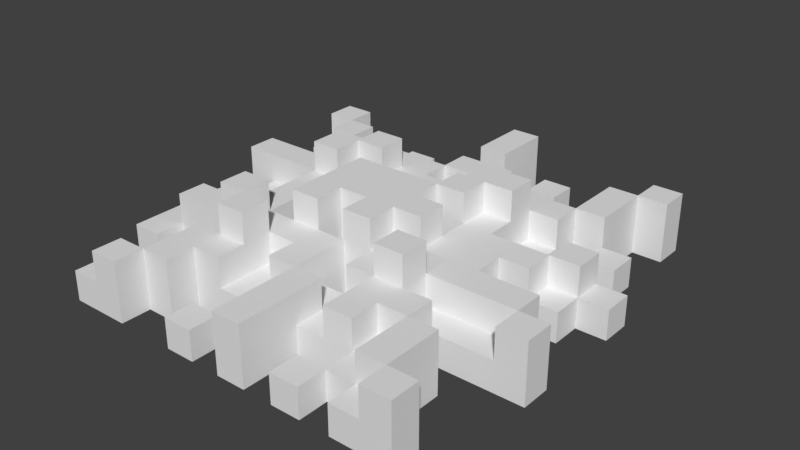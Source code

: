 # Source: SM_Explosion1.blend  (saved by Blender 2.77.0; exported with 4.5.12 LTS)
import bpy
from mathutils import Matrix  # noqa: F401  (used for matrix-valued properties, if any)

bpy.ops.wm.read_factory_settings(use_empty=True)
scene = bpy.context.scene
scene.name = 'Scene'

# ---- collections
col_collection_1 = bpy.data.collections.new('Collection 1'); scene.collection.children.link(col_collection_1)

# ---- images (referenced by path relative to the original .blend; pixels are not part of the script)
import os
ASSET_DIR = os.environ.get("B2B_ASSET_DIR", "")  # directory of the original .blend (textures are referenced by path, not embedded)
HERE = os.path.dirname(os.path.abspath(__file__))  # packed textures are extracted next to this script under _unpacked/

def load_image(name, relpath, width, height, colorspace="sRGB"):
    """Load a texture the original file referenced (path relative to the .blend, or extracted next to this script)."""
    p = next((c for c in (os.path.join(HERE, relpath), os.path.join(ASSET_DIR, relpath)) if relpath and os.path.exists(c)), "")
    if p:
        img = bpy.data.images.load(p, check_existing=True)
        img.name = name
    else:  # same state as the original file: an image datablock whose file is absent (Cycles renders it pink)
        img = bpy.data.images.new(name, width, height)
        img.source = "FILE"
        img.filepath = "//" + (relpath or name)
    img.colorspace_settings.name = colorspace
    return img
img_t_explosion_png = load_image('T_Explosion.png', 'Textures/T_Explosion.png', 1024, 1024, 'sRGB')

# ---- materials (node trees are filled in below, after node groups)
mat_material = bpy.data.materials.new('Material')
mat_material.alpha_threshold = 0.0
mat_material.roughness = 0.5
mat_material.line_color = (0.0, 0.0, 0.0, 1.0)

# ---- material node trees
mat_material.use_nodes = True; mat_material.node_tree.nodes.clear()
_N = mat_material.node_tree.nodes; _L = mat_material.node_tree.links
n0 = _N.new('ShaderNodeOutputMaterial'); n0.name = 'Material Output'; n0.location = (300, 300)
n1 = _N.new('ShaderNodeBsdfDiffuse'); n1.name = 'Diffuse BSDF'; n1.location = (127, 313)
n2 = _N.new('ShaderNodeTexImage'); n2.name = 'Image Texture'; n2.location = (-33, 338)
n2.width = 140
n2.image = img_t_explosion_png
_L.new(n1.outputs[0], n0.inputs[0])
n0.is_active_output = True

# ---- world
world_world = bpy.data.worlds.new('World'); scene.world = world_world
world_world.color = (0.05088, 0.05088, 0.05088)
world_world.use_sun_shadow = False
world_world.sun_shadow_jitter_overblur = 0.0
world_world.cycles.sampling_method = 'MANUAL'

# ---- meshes
me_cube = bpy.data.meshes.new('Cube')
me_cube.from_pydata([(-0.8486, 0.1349, 6.6), (0.1514, -0.8651, 6.6), (0.6514, -0.7401, 8.6), (-0.3486, -0.1151, 8.6), (-0.3486, 0.00986, 8.6), (-0.2236, -0.1151, 8.6), (0.1514, 0.1349, 6.6), (-0.5986, 0.6349, 10.6), (0.1514, 0.6349, 6.6), (0.1514, -0.3651, 6.6), (0.7764, 0.1349, 8.6), (-0.3486, -0.4901, 8.6), (-0.8486, 0.6349, 8.6), (-0.0986, -0.7401, 8.6), (-0.3486, 0.6349, 6.6), (-0.0986, 0.1349, 6.6), (0.9014, 0.1349, 6.6), (0.6514, -0.4901, 10.6), (0.1514, -0.6151, 6.6), (-0.8486, -0.1151, 6.6), (0.4014, -0.8651, 6.6), (0.4014, 0.6349, 8.6), (-0.4736, -0.1151, 8.6), (-0.8486, -0.4901, 8.6), (0.1514, -0.1151, 10.6), (0.1514, 0.8849, 6.6), (0.5264, -0.3651, 10.6), (-0.0986, -0.6151, 8.6), (-0.0986, 0.1349, 8.6), (0.2764, 0.6349, 8.6), (0.6514, 0.3849, 8.6), (-0.0986, -0.8651, 6.6), (-0.8486, 0.5099, 8.6), (-0.0986, 0.6349, 6.6), (0.9014, -0.3651, 6.6), (0.6514, 0.7599, 10.6), (0.6514, 0.3849, 6.6), (0.1514, -0.6151, 8.6), (0.4014, 0.6349, 6.6), (-0.3486, -0.6151, 6.6), (-0.3486, -0.1151, 6.6), (0.6514, 0.8849, 10.6), (-0.5986, -0.1151, 6.6), (-0.0986, -0.1151, 6.6), (-0.0986, -0.6151, 6.6), (-0.2236, 0.1349, 8.6), (0.1514, -0.4901, 8.6), (0.2764, -0.3651, 10.6), (-0.5986, -0.8651, 8.6), (-0.5986, -0.1151, 8.6), (0.1514, -0.3651, 8.6), (0.4014, -0.6151, 6.6), (0.1514, -0.8651, 10.6), (-0.0986, -0.3651, 10.6), (0.0264, 0.1349, 6.6), (0.6514, 0.5099, 8.6), (-0.8486, 0.00986, 6.6), (0.2764, -0.8651, 6.6), (0.6514, 0.7599, 8.6), (0.4014, -0.3651, 8.6), (-0.7236, -0.8651, 6.6), (0.6514, 0.1349, 8.6), (-0.2236, 0.1349, 10.6), (0.1514, 0.7599, 6.6), (0.1514, -0.2401, 6.6), (-0.8486, -0.4901, 6.6), (0.7764, -0.8651, 6.6), (-0.4736, -0.3651, 8.6), (0.2764, -0.3651, 8.6), (-0.3486, 0.6349, 8.6), (-0.2236, -0.8651, 6.6), (-0.8486, 0.5099, 6.6), (0.9014, -0.3651, 10.6), (-0.3486, 0.7599, 6.6), (-0.4736, 0.6349, 6.6), (0.6514, -0.7401, 6.6), (0.5264, 0.5099, 10.6), (0.7764, -0.3651, 8.6), (0.5264, -0.3651, 6.6), (0.6514, 0.7599, 6.6), (-0.3486, -0.7401, 6.6), (0.0264, -0.3651, 6.6), (-0.4736, -0.3651, 6.6), (0.7764, -0.3651, 10.6), (0.7764, 0.1349, 6.6), (0.1514, 0.5099, 6.6), (0.4014, 0.2599, 10.6), (-0.8486, -0.2401, 6.6), (0.5264, -0.8651, 6.6), (0.6514, 0.2599, 8.6), (-0.5986, 0.00986, 8.6), (-0.4736, -0.8651, 6.6), (-0.8486, 0.7599, 6.6), (-0.7236, 0.1349, 6.6), (0.2764, 0.1349, 6.6), (-0.4736, 0.6349, 8.6), (0.1514, 0.00986, 6.6), (-0.0986, -0.4901, 8.6), (-0.0986, -0.1151, 12.6), (-0.5986, 0.6349, 8.6), (-0.7236, 0.6349, 8.6), (-0.0986, 0.6349, 8.6), (0.0264, -0.8651, 6.6), (-0.8486, 0.2599, 6.6), (0.6514, -0.8651, 8.6), (-0.7236, 0.6349, 6.6), (0.6514, -0.4901, 6.6), (0.5264, -0.4901, 10.6), (0.6514, 0.5099, 6.6), (0.0264, -0.3651, 8.6), (0.1514, 0.3849, 8.6), (0.2764, 0.6349, 6.6), (0.4014, -0.4901, 10.6), (-0.3486, 0.00986, 6.6), (-0.7236, -0.3651, 6.6), (0.1514, -0.4901, 10.6), (-0.5986, 0.00986, 6.6), (-0.4736, -0.8651, 10.6), (-0.7236, -0.1151, 6.6), (-0.0986, -0.2401, 6.6), (-0.0986, 1.01, 10.6), (0.0264, -0.1151, 6.6), (-0.2236, -0.1151, 6.6), (-0.0986, -0.7401, 6.6), (0.2764, 0.5099, 10.6), (-0.3486, 0.1349, 10.6), (0.4014, 0.7599, 6.6), (0.5264, -0.3651, 8.6), (0.5264, 0.8849, 6.6), (0.2764, 0.8849, 6.6), (0.1514, 0.5099, 8.6), (-0.3486, -0.3651, 8.6), (0.7764, 0.8849, 6.6), (0.9014, 0.2599, 6.6), (0.9014, 0.1349, 8.6), (-0.3486, 0.3849, 8.6), (0.7764, 0.3849, 6.6), (0.5264, 0.3849, 10.6), (0.4014, 0.3849, 10.6), (0.5264, -0.1151, 6.6), (0.2764, 0.3849, 10.6), (0.9014, -0.2401, 6.6), (-0.3486, 0.5099, 8.6), (0.7764, -0.1151, 6.6), (-0.5986, -0.2401, 8.6), (-0.7236, -0.3651, 8.6), (-0.3486, 0.1349, 8.6), (-0.4736, 0.1349, 8.6), (0.0264, 0.3849, 10.6), (0.1514, 0.2599, 10.6), (0.4014, -0.7401, 6.6), (0.1514, 0.3849, 10.6), (-0.4736, 0.1349, 10.6), (0.4014, -0.3651, 10.6), (-0.0986, 0.7599, 6.6), (-0.0986, 1.01, 6.6), (-0.3486, 0.7599, 8.6), (-0.5986, -0.7401, 6.6), (-0.5986, -0.4901, 6.6), (0.4014, -0.2401, 10.6), (-0.0986, -0.8651, 8.6), (-0.0986, 0.2599, 6.6), (0.0264, 0.2599, 10.6), (-0.0986, 0.2599, 10.6), (0.0264, 1.01, 10.6), (-0.2236, 0.5099, 6.6), (-0.4736, 0.3849, 10.6), (0.0264, 0.2599, 6.6), (-0.7236, -0.4901, 6.6), (-0.4736, -0.4901, 6.6), (-0.4736, -0.7401, 6.6), (0.1514, -0.2401, 12.6), (0.0264, 1.01, 6.6), (0.0264, 0.7599, 6.6), (0.2764, 0.5099, 6.6), (0.5264, 0.5099, 6.6), (0.5264, 0.2599, 6.6), (0.5264, -0.4901, 6.6), (0.5264, -0.7401, 6.6), (-0.7236, 0.5099, 6.6), (-0.4736, 0.5099, 6.6), (-0.5986, 0.3849, 10.6), (0.1514, -0.1151, 12.6), (-0.4736, 0.7599, 6.6), (-0.0986, -0.3651, 8.6), (-0.2236, -0.3651, 8.6), (-0.7236, -0.1151, 8.6), (0.7764, 0.00986, 6.6), (-0.2236, -0.3651, 12.6), (0.2764, 0.00986, 6.6), (0.5264, 0.00986, 6.6), (0.7764, 0.5099, 6.6), (0.4014, 0.1349, 8.6), (-0.3486, -0.2401, 8.6), (-0.7236, 0.1349, 8.6), (0.5264, 0.7599, 6.6), (0.4014, 0.1349, 10.6), (0.2764, 0.1349, 10.6), (0.0264, -0.7401, 6.6), (-0.2236, 0.00986, 6.6), (0.0264, 0.7599, 10.6), (0.0264, -0.2401, 6.6), (-0.7236, 0.00986, 6.6), (-0.0986, 0.7599, 10.6), (-0.5986, -0.8651, 10.6), (-0.7236, -0.2401, 6.6), (-0.5986, -0.7401, 10.6), (-0.2236, -0.7401, 6.6), (0.2764, 0.7599, 6.6), (0.7764, 0.7599, 6.6), (0.6514, 0.1349, 10.6), (0.7764, -0.2401, 6.6), (0.7764, -0.7401, 6.6), (-0.7236, 0.7599, 6.6), (-0.7236, 0.2599, 6.6), (0.2764, -0.7401, 6.6), (-0.2236, 0.7599, 6.6), (-0.7236, -0.7401, 6.6), (0.6514, -0.7401, 10.6), (-0.2236, -0.6151, 8.6), (0.4014, 0.7599, 8.6), (0.5264, 0.8849, 8.6), (0.6514, 0.8849, 8.6), (0.9014, 0.2599, 8.6), (0.4014, -0.2401, 8.6), (-0.3486, -0.4901, 12.6), (0.4014, -0.1151, 8.6), (0.2764, -0.1151, 8.6), (-0.5986, 0.5099, 8.6), (-0.5986, 0.3849, 8.6), (-0.4736, 0.3849, 8.6), (0.4014, -0.7401, 8.6), (0.4014, -0.8651, 8.6), (0.4014, -0.4901, 8.6), (0.4014, -0.6151, 8.6), (0.2764, -0.6151, 8.6), (0.4014, 0.3849, 8.6), (0.2764, 0.3849, 8.6), (-0.0986, 0.7599, 8.6), (-0.5986, -0.7401, 8.6), (-0.5986, -0.4901, 8.6), (-0.0986, 0.2599, 8.6), (-0.0986, 0.5099, 8.6), (-0.0986, 0.3849, 8.6), (0.0264, 0.3849, 8.6), (-0.3486, -0.3651, 12.6), (-0.8486, -0.1151, 8.6), (-0.8486, 0.00986, 8.6), (0.2764, -0.8651, 8.6), (-0.7236, -0.8651, 8.6), (0.1514, 0.8849, 8.6), (0.1514, 0.7599, 8.6), (-0.2236, -0.8651, 8.6), (-0.8486, -0.2401, 8.6), (0.5264, -0.8651, 8.6), (0.6514, 0.00986, 8.6), (0.2764, 0.8849, 8.6), (0.7764, 0.3849, 8.6), (0.5264, 0.3849, 8.6), (-0.2236, 0.5099, 8.6), (0.0264, 0.5099, 8.6), (-0.7236, -0.4901, 8.6), (-0.4736, -0.4901, 8.6), (-0.4736, -0.7401, 8.6), (0.2764, 0.5099, 8.6), (0.5264, 0.5099, 8.6), (0.5264, 0.2599, 8.6), (0.5264, -0.4901, 8.6), (0.5264, -0.7401, 8.6), (-0.7236, 0.5099, 8.6), (-0.4736, 0.5099, 8.6), (-0.4736, 0.2599, 8.6), (-0.4736, 0.7599, 8.6), (0.7764, 0.00986, 8.6), (0.7764, 0.5099, 8.6), (0.5264, 0.7599, 8.6), (0.0264, -0.4901, 8.6), (0.0264, -0.7401, 8.6), (-0.2236, 0.00986, 8.6), (-0.7236, 0.00986, 8.6), (-0.7236, -0.2401, 8.6), (-0.2236, -0.2401, 8.6), (-0.2236, -0.7401, 8.6), (0.2764, 0.7599, 8.6), (0.7764, 0.2599, 8.6), (0.2764, -0.2401, 8.6), (0.7764, -0.2401, 8.6), (-0.7236, 0.2599, 8.6), (0.2764, -0.7401, 8.6), (-0.2236, 0.1349, 12.6), (-0.2236, 0.7599, 8.6), (-0.7236, -0.7401, 8.6), (-0.2236, 0.2599, 8.6), (-0.5986, 0.5099, 10.6), (-0.4736, -0.3651, 10.6), (-0.3486, -0.3651, 10.6), (-0.4736, -0.7401, 10.6), (0.7764, -0.1151, 10.6), (0.2764, -0.1151, 10.6), (0.1514, 0.1349, 10.6), (0.4014, -0.1151, 10.6), (0.5264, -0.1151, 10.6), (-0.3486, -0.2401, 10.6), (0.0264, 0.1349, 10.6), (-0.7236, 0.6349, 10.6), (-0.3486, -0.7401, 10.6), (0.7764, 0.8849, 10.6), (-0.3486, 0.5099, 10.6), (-0.3486, 0.3849, 10.6), (-0.5986, -0.2401, 10.6), (-0.0986, 0.5099, 10.6), (0.0264, 0.5099, 10.6), (0.2764, -0.6151, 10.6), (0.4014, -0.6151, 10.6), (-0.0986, 0.6349, 10.6), (-0.2236, 0.3849, 10.6), (-0.0986, 0.3849, 10.6), (-0.3486, -0.6151, 10.6), (-0.2236, -0.6151, 10.6), (-0.3486, 0.2599, 10.6), (0.1514, 0.6349, 10.6), (0.7764, 0.1349, 10.6), (-0.0986, -0.4901, 10.6), (0.6514, 0.2599, 10.6), (-0.0986, -0.2401, 10.6), (-0.7236, -0.3651, 10.6), (-0.2236, -0.3651, 10.6), (-0.3486, -0.4901, 10.6), (-0.4736, -0.1151, 10.6), (0.6514, -0.8651, 10.6), (0.7764, -0.8651, 10.6), (-0.4736, -0.4901, 10.6), (-0.5986, -0.1151, 10.6), (0.1514, -0.2401, 10.6), (0.6514, 0.5099, 10.6), (0.1514, -0.3651, 10.6), (0.6514, 0.00986, 10.6), (-0.8486, 0.6349, 10.6), (-0.8486, 0.1349, 10.6), (-0.8486, 0.2599, 10.6), (0.0264, -0.8651, 10.6), (-0.8486, 0.7599, 10.6), (0.9014, -0.2401, 10.6), (0.5264, -0.7401, 10.6), (-0.7236, 0.5099, 10.6), (-0.4736, 0.5099, 10.6), (-0.4736, 0.2599, 10.6), (0.2764, 0.00986, 10.6), (0.5264, 0.00986, 10.6), (0.5264, 0.7599, 10.6), (-0.2236, -0.4901, 10.6), (0.0264, -0.4901, 10.6), (0.0264, -0.2401, 10.6), (-0.4736, -0.2401, 10.6), (-0.7236, -0.2401, 10.6), (-0.2236, -0.2401, 10.6), (0.7764, 0.7599, 10.6), (0.7764, 0.2599, 10.6), (0.2764, -0.2401, 10.6), (0.7764, -0.2401, 10.6), (0.7764, -0.7401, 10.6), (-0.7236, 0.7599, 10.6), (0.2764, 0.2599, 10.6), (-0.2236, 0.2599, 10.6), (-0.0986, -0.2401, 12.6), (0.0264, -0.1151, 12.6), (-0.3486, 0.3849, 12.6), (-0.2236, 0.3849, 12.6), (-0.3486, 0.2599, 12.6), (-0.3486, 0.1349, 12.6), (0.1514, 0.00986, 12.6), (-0.2236, -0.4901, 12.6), (0.1514, 0.1349, 12.6), (-0.3486, -0.2401, 12.6), (0.2764, 0.00986, 12.6), (0.2764, -0.1151, 12.6), (-0.4736, 0.2599, 12.6), (-0.4736, 0.1349, 12.6), (0.1514, 0.2599, 12.6), (-0.4736, -0.3651, 12.6), (0.2764, 0.3849, 12.6), (0.4014, 0.3849, 12.6), (0.2764, 0.1349, 12.6), (0.2764, -0.3651, 12.6), (0.4014, -0.3651, 12.6), (0.4014, 0.2599, 12.6), (0.4014, -0.2401, 12.6), (0.0264, -0.2401, 12.6), (-0.4736, -0.2401, 12.6), (-0.2236, -0.2401, 12.6), (0.2764, -0.2401, 12.6), (0.2764, 0.2599, 12.6), (-0.2236, 0.2599, 12.6)], [], [(241, 292, 45, 28), (226, 227, 285, 224), (280, 145, 325, 354), (66, 330, 329, 104, 254, 88), (294, 325, 145, 114, 82, 67, 131, 295, 245, 379), (184, 185, 219, 27, 13, 277, 276, 97), (362, 86, 385, 391), (184, 97, 322, 53), (61, 10, 321, 210), (296, 206, 204, 117), (45, 146, 4, 278), (92, 341, 361, 213), (7, 304, 344, 293), (264, 237, 140, 124), (156, 272, 95, 69), (256, 250, 251, 283), (127, 59, 153, 26), (235, 312, 47, 68), (139, 301, 297, 143), (274, 55, 30, 257), (213, 361, 304, 100, 105), (346, 339, 338, 152), (342, 359, 83, 72), (243, 242, 310, 316), (45, 292, 363, 62), (264, 130, 110, 237), (224, 59, 127, 77, 286), (239, 291, 249, 48), (89, 323, 357, 284, 223, 133, 176, 266), (228, 99, 7, 293), (224, 286, 359, 159), (229, 230, 166, 181), (281, 193, 302, 355), (50, 68, 47, 335), (263, 239, 206, 296), (230, 271, 346, 166), (357, 323, 210, 321), (326, 188, 371, 350, 318, 219, 185), (270, 228, 293, 345), (138, 381, 385, 86, 196, 192, 236), (140, 362, 391, 380), (240, 239, 263, 262), (260, 242, 243, 244), (258, 236, 192, 61, 89, 266), (147, 22, 328, 152), (242, 260, 311, 310), (142, 270, 230, 135), (327, 331, 296, 305, 317, 318, 350), (100, 12, 32, 269), (201, 352, 387, 365, 121), (148, 316, 163, 162, 303, 299, 149, 362, 140, 151, 320, 314, 310, 311), (203, 200, 164, 120), (239, 48, 204, 206), (89, 61, 210, 323), (324, 355, 302, 295, 326, 53, 322, 351, 352), (94, 197, 382, 372, 299, 6), (167, 162, 163, 363, 292, 241, 161), (190, 348, 301, 139), (230, 270, 345, 166), (226, 224, 159, 300), (80, 305, 296, 263, 170), (269, 228, 293, 344), (22, 49, 332, 328), (13, 282, 252, 160), (5, 3, 193, 281), (236, 258, 137, 138), (100, 269, 344, 304), (361, 341, 337, 304), (234, 233, 112, 313), (299, 372, 370, 96, 6), (268, 2, 218, 343), (308, 166, 346, 319), (237, 110, 151, 140), (2, 268, 254, 104), (262, 263, 296, 331), (132, 306, 356, 209), (222, 221, 275, 58), (264, 124, 76, 265), (227, 226, 300, 298), (119, 324, 352, 201), (10, 61, 255, 273), (131, 67, 262, 11), (197, 362, 391, 382), (302, 353, 388, 373), (50, 335, 333, 64, 9), (345, 293, 181, 166), (155, 120, 164, 172), (233, 267, 107, 112), (267, 268, 343, 107), (146, 45, 62, 125), (58, 35, 334, 55, 108, 79), (43, 98, 364, 324, 119), (228, 229, 181, 293), (340, 52, 115, 351), (185, 184, 53, 326), (295, 302, 373, 245), (360, 218, 329, 330), (141, 342, 72, 34), (306, 41, 35, 356), (135, 230, 166, 308), (222, 58, 35, 41), (97, 276, 351, 322), (142, 135, 308, 307), (11, 262, 331, 327), (327, 350, 371, 225), (315, 363, 163, 316, 310, 307, 308), (358, 47, 383, 390), (23, 261, 145, 280, 253), (353, 294, 379, 388), (95, 99, 228, 270), (49, 186, 280, 144), (279, 247, 246, 186), (147, 194, 279, 90, 49, 22), (46, 276, 351, 115), (2, 104, 329, 218), (144, 280, 354, 309), (26, 153, 47, 312, 313, 112, 107), (61, 192, 196, 210), (286, 77, 83, 359), (223, 284, 10, 134), (363, 319, 125, 62), (260, 244, 148, 311), (265, 76, 137, 258, 266, 176, 175), (68, 50, 109, 276, 46, 37, 235), (231, 288, 248, 232), (49, 144, 309, 332), (96, 370, 374, 347, 189), (154, 216, 290, 238), (205, 87, 253, 280), (108, 36, 30, 55), (20, 150, 231, 232), (19, 118, 186, 246), (209, 356, 35, 58, 79), (217, 60, 249, 291), (92, 71, 32, 12, 337, 341), (222, 41, 306, 132, 128, 221), (38, 111, 29, 21), (157, 217, 291, 239), (234, 313, 312, 235, 37, 18, 51), (121, 365, 98, 43), (255, 336, 348, 190, 187, 273), (14, 73, 156, 69), (187, 84, 10, 273), (207, 70, 252, 282), (122, 40, 3, 5), (328, 332, 309, 354, 325, 294, 353, 302, 125, 152), (201, 352, 351, 276, 109, 81), (263, 296, 117, 91, 170), (44, 123, 13, 27), (74, 14, 69, 95), (238, 203, 120, 155, 154), (123, 207, 282, 13), (269, 287, 271, 230, 229, 228), (33, 154, 238, 101), (116, 42, 49, 90), (128, 195, 275, 221), (208, 129, 256, 283), (42, 118, 186, 49), (195, 126, 220, 275), (275, 265, 76, 349), (63, 208, 283, 251), (159, 386, 384, 153, 59, 224), (216, 165, 259, 290), (129, 25, 250, 256), (333, 335, 47, 358, 298, 24), (34, 72, 83, 77, 127, 78), (302, 193, 3, 40, 113, 4, 146, 125), (178, 88, 254, 268), (189, 347, 197, 94), (31, 123, 13, 160), (15, 161, 241, 28), (1, 52, 340, 102), (9, 81, 109, 50), (150, 178, 268, 231), (8, 320, 151, 110, 130, 85), (158, 157, 239, 240), (143, 297, 359, 286, 211), (126, 38, 21, 220), (84, 16, 134, 10), (36, 136, 257, 30), (212, 360, 330, 66), (44, 27, 219, 318, 317, 39), (264, 265, 275, 220, 21, 29), (71, 179, 269, 32), (327, 225, 245, 295, 131, 11), (123, 198, 277, 13), (168, 114, 145, 261), (289, 62, 45, 278, 199, 122, 5, 281, 355, 389), (180, 74, 95, 270), (276, 277, 198, 102, 340, 351), (56, 19, 246, 247), (179, 214, 287, 269), (65, 168, 261, 23), (57, 20, 232, 248), (127, 26, 107, 267, 177, 78), (113, 199, 278, 4), (82, 169, 262, 67), (136, 191, 274, 257), (16, 133, 223, 134), (173, 200, 203, 238, 154), (200, 173, 172, 164), (60, 91, 117, 204, 48, 249), (169, 158, 240, 262), (191, 108, 55, 274), (358, 390, 386, 159, 224, 285), (234, 231, 268, 267, 233), (103, 339, 346, 271, 287, 214), (76, 124, 140, 138, 137), (2, 218, 360, 212, 75), (267, 107, 17, 106, 177), (64, 333, 171, 387, 352, 201), (25, 63, 251, 250), (286, 359, 342, 141, 211), (65, 23, 253, 87), (118, 202, 279, 186), (93, 202, 279, 194), (202, 116, 90, 279), (183, 74, 95, 272), (202, 56, 247, 279), (215, 57, 248, 288), (73, 183, 272, 156), (51, 150, 231, 234), (70, 31, 160, 252), (150, 215, 288, 231), (152, 338, 0, 93, 194, 147), (238, 290, 259, 242, 101), (0, 338, 339, 103), (54, 303, 162, 167), (115, 52, 1, 18, 37, 46), (111, 174, 264, 29), (101, 314, 320, 8, 33), (218, 2, 75, 106, 17), (118, 205, 280, 186), (174, 85, 130, 264), (255, 61, 210, 336), (303, 54, 15, 28, 45, 62, 289, 372, 299), (142, 307, 310, 242, 259, 165, 180, 270), (58, 275, 349, 35), (12, 100, 304, 337), (10, 284, 357, 321), (100, 304, 7, 99, 95, 74, 105), (55, 334, 76, 265, 175, 108), (244, 243, 316, 148), (285, 227, 298, 358), (101, 242, 310, 314), (367, 366, 368, 392), (386, 390, 383, 384), (391, 378, 372, 382), (368, 376, 377, 369), (188, 245, 225, 371), (372, 289, 389, 364, 98, 365, 387, 171, 182, 375, 374, 370), (39, 317, 305, 80), (197, 347, 298, 300, 159, 359, 297, 301, 348, 336, 210, 196, 86, 362), (373, 388, 379, 245), (381, 380, 391, 385), (152, 125, 369, 377), (362, 149, 378, 391), (149, 299, 372, 378), (138, 140, 380, 381), (76, 334, 35, 349), (308, 319, 368, 366), (326, 295, 245, 188), (315, 308, 366, 367), (363, 315, 367, 392), (355, 324, 364, 389), (17, 107, 343, 218), (47, 153, 384, 383), (319, 363, 392, 368), (24, 298, 375, 182), (298, 347, 374, 375), (346, 152, 377, 376), (333, 24, 182, 171), (125, 319, 368, 369), (319, 346, 376, 368)])
_uv = me_cube.uv_layers.new(name='UVMap')
_uv.uv.foreach_set('vector', [0.2263, 0.1577, 0.2263, 0.1681, 0.216, 0.1681, 0.216, 0.1577, 0.2402, 0.1701, 0.2402, 0.1805, 0.2299, 0.1805, 0.2299, 0.1701, 0.7596, 0.5963, 0.7493, 0.5963, 0.7493, 0.4308, 0.7596, 0.4308, 0.7404, 0.03083, 0.7404, 0.6269, 0.7301, 0.6269, 0.7301, 0.3288, 0.7197, 0.3288, 0.7197, 0.03083, 0.7449, 0.6594, 0.7242, 0.6594, 0.7242, 0.3315, 0.7242, 0.003723, 0.7449, 0.003723, 0.7449, 0.3315, 0.7553, 0.3315, 0.7553, 0.6594, 0.7553, 0.9872, 0.7449, 0.9872, 0.2088, 0.155, 0.2191, 0.155, 0.2191, 0.1757, 0.2088, 0.1757, 0.2088, 0.186, 0.1984, 0.186, 0.1984, 0.1653, 0.2088, 0.1653, 0.8109, 0.7613, 0.8212, 0.7613, 0.8212, 0.9268, 0.8109, 0.9268, 0.6976, 0.588, 0.6873, 0.588, 0.6873, 0.4225, 0.6976, 0.4225, 0.7852, 0.5963, 0.7748, 0.5963, 0.7748, 0.4308, 0.7852, 0.4308, 0.243, 0.4988, 0.243, 0.5091, 0.2327, 0.5091, 0.2327, 0.4988, 0.2217, 0.1701, 0.2217, 0.1805, 0.2114, 0.1805, 0.2114, 0.1701, 0.7277, 0.03744, 0.7277, 0.6335, 0.7173, 0.6335, 0.7173, 0.03744, 0.1337, 0.4864, 0.1337, 0.4967, 0.1234, 0.4967, 0.1234, 0.4864, 0.7112, 0.5796, 0.7008, 0.5796, 0.7008, 0.414, 0.7112, 0.414, 0.2142, 0.1577, 0.2246, 0.1577, 0.2246, 0.1681, 0.2142, 0.1681, 0.2543, 0.1309, 0.244, 0.1309, 0.244, 0.1205, 0.2543, 0.1205, 0.762, 0.5901, 0.7517, 0.5901, 0.7517, 0.4246, 0.762, 0.4246, 0.7015, 0.5655, 0.7015, 0.4, 0.7222, 0.4, 0.7222, 0.5655, 0.7371, 0.04255, 0.7371, 0.6386, 0.7165, 0.6386, 0.7165, 0.04255, 0.2592, 0.1453, 0.2592, 0.1557, 0.2489, 0.1557, 0.2489, 0.1453, 0.6462, 0.03361, 0.6462, 0.6296, 0.6358, 0.6296, 0.6358, 0.3316, 0.6358, 0.03361, 0.2238, 0.4936, 0.2238, 0.5247, 0.2134, 0.5247, 0.2134, 0.4936, 0.2372, 0.505, 0.2372, 0.5153, 0.2269, 0.5153, 0.2269, 0.505, 0.7158, 0.5777, 0.7055, 0.5777, 0.7055, 0.4122, 0.7158, 0.4122, 0.7261, 0.4308, 0.7364, 0.4308, 0.7364, 0.5963, 0.7261, 0.5963, 0.2332, 0.1805, 0.2332, 0.1701, 0.2436, 0.1701, 0.2436, 0.1805, 0.2061, 0.1748, 0.1957, 0.1748, 0.1957, 0.1644, 0.1957, 0.1438, 0.2061, 0.1438, 0.2442, 0.1743, 0.2339, 0.1743, 0.2339, 0.1639, 0.2442, 0.1639, 0.7369, 0.335, 0.7369, 0.633, 0.7266, 0.633, 0.7266, 0.335, 0.7162, 0.335, 0.7162, 0.03699, 0.7473, 0.03699, 0.7473, 0.335, 0.714, 0.4184, 0.7243, 0.4184, 0.7243, 0.5839, 0.714, 0.5839, 0.7474, 0.5798, 0.7164, 0.5798, 0.7164, 0.4142, 0.7474, 0.4142, 0.6681, 0.5779, 0.6578, 0.5779, 0.6578, 0.4124, 0.6681, 0.4124, 0.696, 0.4118, 0.7063, 0.4118, 0.7063, 0.5773, 0.696, 0.5773, 0.7519, 0.5715, 0.7415, 0.5715, 0.7415, 0.406, 0.7519, 0.406, 0.7285, 0.6155, 0.7182, 0.6155, 0.7182, 0.4499, 0.7285, 0.4499, 0.7125, 0.437, 0.7229, 0.437, 0.7229, 0.6025, 0.7125, 0.6025, 0.2588, 0.5174, 0.2588, 0.5277, 0.2485, 0.5277, 0.2485, 0.5174, 0.7357, 0.6619, 0.7357, 0.96, 0.7254, 0.96, 0.7254, 0.6619, 0.7151, 0.6619, 0.7151, 0.3639, 0.7357, 0.3639, 0.6861, 0.5839, 0.6757, 0.5839, 0.6757, 0.4184, 0.6861, 0.4184, 0.7478, 0.6598, 0.7478, 0.9578, 0.7375, 0.9578, 0.7375, 0.6598, 0.7272, 0.6598, 0.7272, 0.3618, 0.7478, 0.3618, 0.7345, 0.9064, 0.7241, 0.9064, 0.7241, 0.7408, 0.7345, 0.7408, 0.2904, 0.1487, 0.2904, 0.1694, 0.2801, 0.1694, 0.2801, 0.1487, 0.2603, 0.1867, 0.2603, 0.1763, 0.2706, 0.1763, 0.2706, 0.1867, 0.2519, 0.1648, 0.2623, 0.1648, 0.2623, 0.1855, 0.2416, 0.1855, 0.2416, 0.1752, 0.2519, 0.1752, 0.7504, 0.5779, 0.7297, 0.5779, 0.7297, 0.4124, 0.7504, 0.4124, 0.7538, 0.5653, 0.7434, 0.5653, 0.7434, 0.3998, 0.7538, 0.3998, 0.2353, 0.1515, 0.2353, 0.1619, 0.225, 0.1619, 0.225, 0.1515, 0.1866, 0.4823, 0.1866, 0.4926, 0.1659, 0.4926, 0.1659, 0.4823, 0.1763, 0.4823, 0.1763, 0.4719, 0.1866, 0.4719, 0.1961, 0.1641, 0.2065, 0.1641, 0.2065, 0.1744, 0.1961, 0.1744, 0.7532, 0.01168, 0.7532, 0.6673, 0.7532, 0.9951, 0.7429, 0.9951, 0.7429, 0.01168, 0.1503, 0.521, 0.1503, 0.5314, 0.14, 0.5314, 0.14, 0.521, 0.1296, 0.521, 0.1296, 0.5107, 0.14, 0.5107, 0.14, 0.5003, 0.1503, 0.5003, 0.1503, 0.5107, 0.171, 0.5107, 0.171, 0.5314, 0.1607, 0.5314, 0.1607, 0.521, 0.2314, 0.5133, 0.2211, 0.5133, 0.2211, 0.4926, 0.2314, 0.4926, 0.7357, 0.3998, 0.746, 0.3998, 0.746, 0.5653, 0.7357, 0.5653, 0.7549, 0.586, 0.7445, 0.586, 0.7445, 0.4204, 0.7549, 0.4204, 0.23, 0.4902, 0.23, 0.4799, 0.23, 0.4695, 0.2404, 0.4695, 0.2404, 0.4799, 0.2404, 0.4902, 0.2507, 0.4902, 0.2507, 0.5006, 0.23, 0.5006, 0.7309, 0.01162, 0.7309, 0.6672, 0.7309, 0.9951, 0.7205, 0.9951, 0.7205, 0.6672, 0.7205, 0.01162, 0.727, 0.03677, 0.727, 0.6328, 0.7167, 0.6328, 0.7063, 0.6328, 0.7063, 0.3348, 0.7167, 0.3348, 0.7167, 0.03677, 0.758, 0.03521, 0.758, 0.6312, 0.7477, 0.6312, 0.7477, 0.03521, 0.7646, 0.5736, 0.7542, 0.5736, 0.7542, 0.408, 0.7646, 0.408, 0.7729, 0.4122, 0.7833, 0.4122, 0.7833, 0.5777, 0.7729, 0.5777, 0.7159, 0.03548, 0.7159, 0.6315, 0.7056, 0.6315, 0.7056, 0.3335, 0.7056, 0.03548, 0.7331, 0.586, 0.7228, 0.586, 0.7228, 0.4204, 0.7331, 0.4204, 0.6976, 0.5839, 0.6872, 0.5839, 0.6872, 0.4184, 0.6976, 0.4184, 0.3047, 0.1825, 0.3047, 0.1929, 0.2943, 0.1929, 0.2943, 0.1825, 0.2398, 0.1453, 0.2398, 0.1557, 0.2295, 0.1557, 0.2295, 0.1453, 0.822, 0.5734, 0.8117, 0.5734, 0.8117, 0.4078, 0.822, 0.4078, 0.7846, 0.437, 0.7949, 0.437, 0.7949, 0.6025, 0.7846, 0.6025, 0.1807, 0.505, 0.191, 0.505, 0.191, 0.5153, 0.1807, 0.5153, 0.7304, 0.5827, 0.72, 0.5827, 0.72, 0.4172, 0.7304, 0.4172, 0.7416, 0.6632, 0.7416, 0.991, 0.7313, 0.991, 0.7313, 0.007593, 0.7416, 0.007593, 0.76, 0.5942, 0.7497, 0.5942, 0.7497, 0.4287, 0.76, 0.4287, 0.2744, 0.4864, 0.2744, 0.4967, 0.2641, 0.4967, 0.2641, 0.4864, 0.8135, 0.5715, 0.8031, 0.5715, 0.8031, 0.406, 0.8135, 0.406, 0.2308, 0.1887, 0.2411, 0.1887, 0.2411, 0.1991, 0.2308, 0.1991, 0.7863, 0.5903, 0.7656, 0.5903, 0.7656, 0.4248, 0.7863, 0.4248, 0.745, 0.03389, 0.745, 0.6299, 0.7347, 0.6299, 0.7347, 0.03389, 0.2925, 0.1785, 0.2925, 0.1889, 0.2821, 0.1889, 0.2821, 0.1785, 0.7474, 0.592, 0.7474, 0.4264, 0.7681, 0.4264, 0.7681, 0.592, 0.743, 0.5777, 0.7327, 0.5777, 0.7327, 0.4122, 0.743, 0.4122, 0.6567, 0.03502, 0.6567, 0.631, 0.6464, 0.631, 0.6464, 0.03502, 0.2678, 0.1515, 0.2678, 0.1619, 0.2575, 0.1619, 0.2575, 0.1515, 0.3256, 0.1639, 0.3256, 0.1743, 0.3153, 0.1743, 0.3153, 0.1639, 0.6888, 0.7425, 0.6992, 0.7425, 0.6992, 0.908, 0.6888, 0.908, 0.6984, 0.9064, 0.688, 0.9064, 0.688, 0.7408, 0.6984, 0.7408, 0.6894, 0.3335, 0.6894, 0.6315, 0.6791, 0.6315, 0.6791, 0.03548, 0.6894, 0.03548, 0.1817, 0.4864, 0.1817, 0.4967, 0.1714, 0.4967, 0.1714, 0.4864, 0.7154, 0.03158, 0.7154, 0.6276, 0.705, 0.6276, 0.705, 0.03158, 0.7706, 0.5867, 0.7602, 0.5867, 0.7602, 0.4211, 0.7706, 0.4211, 0.7392, 0.5717, 0.7185, 0.5717, 0.7185, 0.4062, 0.7392, 0.4062, 0.7387, 0.5901, 0.7283, 0.5901, 0.7283, 0.4246, 0.7387, 0.4246, 0.7427, 0.3337, 0.7427, 0.6317, 0.722, 0.6317, 0.722, 0.3337, 0.722, 0.03571, 0.7427, 0.03571, 0.7282, 0.0106, 0.7282, 0.994, 0.7179, 0.994, 0.7179, 0.6662, 0.7179, 0.0106, 0.7709, 0.6025, 0.7606, 0.6025, 0.7606, 0.437, 0.7709, 0.437, 0.2336, 0.4415, 0.2232, 0.4415, 0.2232, 0.4105, 0.2336, 0.4105, 0.7527, 0.5715, 0.7424, 0.5715, 0.7424, 0.406, 0.7527, 0.406, 0.7424, 0.912, 0.7321, 0.912, 0.7321, 0.7464, 0.7424, 0.7464, 0.2361, 0.4988, 0.2464, 0.4988, 0.2464, 0.5091, 0.2361, 0.5091, 0.7291, 0.03939, 0.7291, 0.6354, 0.7187, 0.6354, 0.7187, 0.03939, 0.2755, 0.4678, 0.2755, 0.4781, 0.2652, 0.4781, 0.2652, 0.4678, 0.6636, 0.5777, 0.6532, 0.5777, 0.6532, 0.4122, 0.6636, 0.4122, 0.7372, 0.437, 0.7476, 0.437, 0.7476, 0.6025, 0.7372, 0.6025, 0.7287, 0.5715, 0.7183, 0.5715, 0.7183, 0.406, 0.7287, 0.406, 0.7941, 0.4122, 0.8045, 0.4122, 0.8045, 0.5777, 0.7941, 0.5777, 0.7401, 0.5839, 0.7297, 0.5839, 0.7297, 0.4184, 0.7401, 0.4184, 0.7367, 0.9064, 0.7263, 0.9064, 0.7263, 0.7408, 0.7367, 0.7408, 0.1503, 0.5417, 0.14, 0.5417, 0.14, 0.5314, 0.1503, 0.5314, 0.1607, 0.5314, 0.1607, 0.5521, 0.1503, 0.5521, 0.7284, 0.9188, 0.7181, 0.9188, 0.7181, 0.7532, 0.7284, 0.7532, 0.2817, 0.1934, 0.2921, 0.1934, 0.2921, 0.2037, 0.2921, 0.2141, 0.2817, 0.2141, 0.7177, 0.9126, 0.7074, 0.9126, 0.7074, 0.747, 0.7177, 0.747, 0.2261, 0.1991, 0.2261, 0.1887, 0.2364, 0.1887, 0.2364, 0.1991, 0.1932, 0.1743, 0.1932, 0.1639, 0.2035, 0.1639, 0.2035, 0.1743, 0.2292, 0.1515, 0.2395, 0.1515, 0.2395, 0.1619, 0.2292, 0.1619, 0.2784, 0.1487, 0.2784, 0.1694, 0.2681, 0.1694, 0.2681, 0.159, 0.2577, 0.159, 0.2577, 0.1487, 0.7658, 0.4413, 0.7761, 0.4413, 0.7761, 0.6068, 0.7658, 0.6068, 0.6892, 0.4434, 0.6995, 0.4434, 0.6995, 0.6089, 0.6892, 0.6089, 0.7216, 0.5839, 0.7112, 0.5839, 0.7112, 0.4184, 0.7216, 0.4184, 0.2167, 0.4848, 0.2167, 0.4952, 0.2167, 0.5055, 0.196, 0.5055, 0.196, 0.4952, 0.2063, 0.4952, 0.2063, 0.4848, 0.7241, 0.4119, 0.7448, 0.4119, 0.7448, 0.5774, 0.7241, 0.5774, 0.7542, 0.588, 0.7439, 0.588, 0.7439, 0.4225, 0.7542, 0.4225, 0.2438, 0.1701, 0.2438, 0.1805, 0.2335, 0.1805, 0.2335, 0.1701, 0.222, 0.4988, 0.222, 0.5091, 0.2117, 0.5091, 0.2117, 0.4988, 0.7588, 0.5777, 0.7485, 0.5777, 0.7485, 0.4122, 0.7588, 0.4122, 0.7661, 0.3302, 0.7661, 0.6282, 0.7557, 0.6282, 0.7557, 0.3302, 0.7454, 0.3302, 0.7454, 0.03219, 0.7661, 0.03219, 0.223, 0.1479, 0.223, 0.1583, 0.223, 0.1686, 0.2127, 0.1686, 0.2127, 0.1583, 0.2023, 0.1583, 0.2023, 0.1479, 0.1759, 0.1929, 0.1656, 0.1929, 0.1656, 0.1825, 0.1759, 0.1825, 0.78, 0.4184, 0.7903, 0.4184, 0.7903, 0.5839, 0.78, 0.5839, 0.7407, 0.008473, 0.7407, 0.9919, 0.7303, 0.9919, 0.7303, 0.6641, 0.7303, 0.008473, 0.8424, 0.2346, 0.8321, 0.2346, 0.8321, 0.06904, 0.8424, 0.06904, 0.8135, 0.09757, 0.8238, 0.09757, 0.8238, 0.2631, 0.8135, 0.2631, 0.8266, 0.2346, 0.8163, 0.2346, 0.8163, 0.06904, 0.8266, 0.06904, 0.6953, 0.1038, 0.7056, 0.1038, 0.7056, 0.2693, 0.6953, 0.2693, 0.7898, 0.2571, 0.7795, 0.2571, 0.7795, 0.09157, 0.7898, 0.09157, 0.7287, 0.03474, 0.7287, 0.6308, 0.7183, 0.6308, 0.7183, 0.3327, 0.7183, 0.03474, 0.8495, 0.07524, 0.8598, 0.07524, 0.8598, 0.2408, 0.8495, 0.2408, 0.7041, 0.03393, 0.7248, 0.03393, 0.7248, 0.3319, 0.7145, 0.3319, 0.7145, 0.63, 0.7041, 0.63, 0.7607, 0.329, 0.7607, 0.627, 0.7504, 0.627, 0.7504, 0.03099, 0.7711, 0.03099, 0.7711, 0.329, 0.689, 0.2385, 0.6787, 0.2385, 0.6787, 0.07297, 0.689, 0.07297, 0.7226, 0.2593, 0.7123, 0.2593, 0.7123, 0.09371, 0.7226, 0.09371, 0.7265, 0.3288, 0.7265, 0.6269, 0.7162, 0.6269, 0.7162, 0.3288, 0.7058, 0.3288, 0.7058, 0.03083, 0.7265, 0.03083, 0.6982, 0.005481, 0.6982, 0.9889, 0.6879, 0.9889, 0.6879, 0.005481, 0.7413, 0.3311, 0.7413, 0.6291, 0.7309, 0.6291, 0.7309, 0.03309, 0.7516, 0.03309, 0.7516, 0.3311, 0.7562, 0.1019, 0.7666, 0.1019, 0.7666, 0.2675, 0.7562, 0.2675, 0.7445, 0.1102, 0.7548, 0.1102, 0.7548, 0.2757, 0.7445, 0.2757, 0.6755, 0.06284, 0.6858, 0.06284, 0.6858, 0.2284, 0.6755, 0.2284, 0.7525, 0.264, 0.7421, 0.264, 0.7421, 0.09842, 0.7525, 0.09842, 0.2622, 0.4959, 0.2519, 0.4959, 0.2519, 0.4855, 0.2415, 0.4855, 0.2415, 0.4752, 0.2622, 0.4752, 0.2622, 0.4855, 0.2726, 0.4855, 0.2726, 0.5166, 0.2622, 0.5166, 0.7582, 0.03757, 0.7582, 0.6336, 0.7375, 0.6336, 0.7375, 0.3356, 0.7479, 0.3356, 0.7479, 0.03757, 0.737, 0.3338, 0.737, 0.6319, 0.7267, 0.6319, 0.7267, 0.03584, 0.737, 0.03584, 0.703, 0.2445, 0.6927, 0.2445, 0.6927, 0.07897, 0.703, 0.07897, 0.72, 0.2569, 0.7097, 0.2569, 0.7097, 0.09137, 0.72, 0.09137, 0.7411, 0.3301, 0.7411, 0.6281, 0.7204, 0.6281, 0.7204, 0.03207, 0.7411, 0.03207, 0.7893, 0.2284, 0.779, 0.2284, 0.779, 0.06284, 0.7893, 0.06284, 0.266, 0.2041, 0.2453, 0.2041, 0.2453, 0.1834, 0.2557, 0.1834, 0.2557, 0.1938, 0.266, 0.1938, 0.7478, 0.2631, 0.7375, 0.2631, 0.7375, 0.09757, 0.7478, 0.09757, 0.7022, 0.2571, 0.6919, 0.2571, 0.6919, 0.09157, 0.7022, 0.09157, 0.7775, 0.08144, 0.7878, 0.08144, 0.7878, 0.247, 0.7775, 0.247, 0.7879, 0.07276, 0.7982, 0.07276, 0.7982, 0.2383, 0.7879, 0.2383, 0.8152, 0.2511, 0.8048, 0.2511, 0.8048, 0.08557, 0.8152, 0.08557, 0.7858, 0.07937, 0.7962, 0.07937, 0.7962, 0.2449, 0.7858, 0.2449, 0.6578, 0.4124, 0.6784, 0.4124, 0.6784, 0.5779, 0.6578, 0.5779, 0.7168, 0.2945, 0.7064, 0.2945, 0.7064, 0.129, 0.7168, 0.129, 0.7406, 0.6654, 0.7406, 0.9634, 0.7302, 0.9634, 0.7302, 0.6654, 0.7302, 0.3674, 0.7406, 0.3674, 0.5969, 0.2532, 0.5762, 0.2532, 0.5762, 0.08764, 0.5969, 0.08764, 0.732, 0.2199, 0.7217, 0.2199, 0.7217, 0.05437, 0.732, 0.05437, 0.2264, 0.5215, 0.2264, 0.5319, 0.216, 0.5319, 0.216, 0.5215, 0.216, 0.5112, 0.2264, 0.5112, 0.7478, 0.03062, 0.7478, 0.6266, 0.7374, 0.6266, 0.7374, 0.3286, 0.7167, 0.3286, 0.7167, 0.03062, 0.7484, 0.6321, 0.7484, 0.3341, 0.7587, 0.3341, 0.7587, 0.03605, 0.7691, 0.03605, 0.7691, 0.3341, 0.7794, 0.3341, 0.7794, 0.6321, 0.768, 0.09177, 0.7784, 0.09177, 0.7784, 0.2573, 0.768, 0.2573, 0.7459, 0.03757, 0.7459, 0.6336, 0.7356, 0.6336, 0.7356, 0.03757, 0.6677, 0.2408, 0.6574, 0.2408, 0.6574, 0.07524, 0.6677, 0.07524, 0.7636, 0.09507, 0.7739, 0.09507, 0.7739, 0.2606, 0.7636, 0.2606, 0.7385, 0.03744, 0.7385, 0.6335, 0.7282, 0.6335, 0.7282, 0.03744, 0.8753, 0.09177, 0.8857, 0.09177, 0.8857, 0.2573, 0.8753, 0.2573, 0.7544, 0.2573, 0.744, 0.2573, 0.744, 0.09177, 0.7544, 0.09177, 0.7902, 0.04003, 0.7902, 0.6361, 0.7529, 0.6361, 0.7529, 0.338, 0.7715, 0.338, 0.7715, 0.04003, 0.6107, 0.04837, 0.6314, 0.04837, 0.6314, 0.2139, 0.6107, 0.2139, 0.7582, 0.03214, 0.7582, 0.6282, 0.7478, 0.6282, 0.7478, 0.3301, 0.7478, 0.03214, 0.7002, 0.2449, 0.6898, 0.2449, 0.6898, 0.07937, 0.7002, 0.07937, 0.6708, 0.2757, 0.6605, 0.2757, 0.6605, 0.1102, 0.6708, 0.1102, 0.7626, 0.2532, 0.7523, 0.2532, 0.7523, 0.08764, 0.7626, 0.08764, 0.6776, 0.03557, 0.6776, 0.6316, 0.6673, 0.6316, 0.6673, 0.03557, 0.7625, 0.03017, 0.7625, 0.3282, 0.7522, 0.3282, 0.7522, 0.6262, 0.7418, 0.6262, 0.7418, 0.03017, 0.2416, 0.1942, 0.2416, 0.1735, 0.2623, 0.1735, 0.2623, 0.1838, 0.2519, 0.1838, 0.2519, 0.1942, 0.7688, 0.2385, 0.7585, 0.2385, 0.7585, 0.07297, 0.7688, 0.07297, 0.7329, 0.6655, 0.7329, 0.9635, 0.7226, 0.9635, 0.7226, 0.6655, 0.7226, 0.3675, 0.7329, 0.3675, 0.7556, 0.2573, 0.7452, 0.2573, 0.7452, 0.09177, 0.7556, 0.09177, 0.6464, 0.2439, 0.6361, 0.2439, 0.6361, 0.07834, 0.6464, 0.07834, 0.6701, 0.9883, 0.6701, 0.6604, 0.6701, 0.3326, 0.6805, 0.3326, 0.6805, 0.004807, 0.6908, 0.004807, 0.6908, 0.3326, 0.7012, 0.3326, 0.7012, 0.6604, 0.7012, 0.9883, 0.7937, 0.09137, 0.804, 0.09137, 0.804, 0.2569, 0.7937, 0.2569, 0.6914, 0.3358, 0.712, 0.3358, 0.712, 0.03778, 0.7224, 0.03778, 0.7224, 0.6338, 0.6914, 0.6338, 0.7472, 0.2653, 0.7368, 0.2653, 0.7368, 0.09971, 0.7472, 0.09971, 0.7244, 0.2323, 0.7037, 0.2323, 0.7037, 0.06677, 0.7244, 0.06677, 0.7278, 0.2408, 0.7175, 0.2408, 0.7175, 0.07524, 0.7278, 0.07524, 0.7062, 0.1019, 0.7166, 0.1019, 0.7166, 0.2675, 0.7062, 0.2675, 0.7894, 0.3315, 0.7894, 0.6295, 0.7791, 0.6295, 0.7791, 0.3315, 0.7791, 0.03349, 0.7894, 0.03349, 0.7758, 0.2532, 0.7655, 0.2532, 0.7655, 0.08764, 0.7758, 0.08764, 0.6964, 0.2509, 0.6861, 0.2509, 0.6861, 0.08537, 0.6964, 0.08537, 0.6767, 0.09157, 0.687, 0.09157, 0.687, 0.2571, 0.6767, 0.2571, 0.6279, 0.09757, 0.6382, 0.09757, 0.6382, 0.2631, 0.6279, 0.2631, 0.7091, 0.03538, 0.7091, 0.6314, 0.6988, 0.6314, 0.6988, 0.3334, 0.6988, 0.03538, 0.7255, 0.6306, 0.7255, 0.03453, 0.7462, 0.03453, 0.7462, 0.6306, 0.6945, 0.03163, 0.7152, 0.03163, 0.7152, 0.6277, 0.7048, 0.6277, 0.7048, 0.3296, 0.6945, 0.3296, 0.7257, 0.2695, 0.7153, 0.2695, 0.7153, 0.1039, 0.7257, 0.1039, 0.7339, 0.2494, 0.7235, 0.2494, 0.7235, 0.08388, 0.7339, 0.08388, 0.7555, 0.6669, 0.7555, 0.965, 0.7452, 0.965, 0.7452, 0.6669, 0.7452, 0.3689, 0.7555, 0.3689, 0.269, 0.1123, 0.269, 0.1226, 0.2586, 0.1226, 0.2586, 0.1019, 0.269, 0.1019, 0.7027, 0.0389, 0.7027, 0.6349, 0.6717, 0.6349, 0.6717, 0.3369, 0.6924, 0.3369, 0.6924, 0.0389, 0.1713, 0.4424, 0.1713, 0.4631, 0.1609, 0.4631, 0.1609, 0.4527, 0.1609, 0.4424, 0.7073, 0.3315, 0.7073, 0.6295, 0.6969, 0.6295, 0.6969, 0.03349, 0.7073, 0.03349, 0.7364, 0.3355, 0.7364, 0.6335, 0.726, 0.6335, 0.726, 0.03748, 0.7364, 0.03748, 0.7647, 0.008147, 0.7647, 0.6638, 0.7647, 0.9916, 0.7543, 0.9916, 0.7543, 0.6638, 0.7543, 0.008147, 0.7894, 0.2321, 0.7791, 0.2321, 0.7791, 0.06657, 0.7894, 0.06657, 0.7282, 0.3333, 0.7282, 0.6313, 0.7178, 0.6313, 0.7178, 0.03529, 0.7282, 0.03529, 0.7385, 0.2573, 0.7385, 0.09178, 0.7591, 0.09178, 0.7591, 0.2573, 0.7296, 0.2695, 0.7193, 0.2695, 0.7193, 0.104, 0.7296, 0.104, 0.7523, 0.09137, 0.7626, 0.09137, 0.7626, 0.2569, 0.7523, 0.2569, 0.7072, 0.2511, 0.6968, 0.2511, 0.6968, 0.08557, 0.7072, 0.08557, 0.8096, 0.2467, 0.7993, 0.2467, 0.7993, 0.0811, 0.8096, 0.0811, 0.7742, 0.2571, 0.7639, 0.2571, 0.7639, 0.09157, 0.7742, 0.09157, 0.7923, 0.1019, 0.8026, 0.1019, 0.8026, 0.2675, 0.7923, 0.2675, 0.7366, 0.2449, 0.7262, 0.2449, 0.7262, 0.07937, 0.7366, 0.07937, 0.753, 0.2529, 0.7427, 0.2529, 0.7427, 0.0873, 0.753, 0.0873, 0.7238, 0.2284, 0.7135, 0.2284, 0.7135, 0.06284, 0.7238, 0.06284, 0.7517, 0.08869, 0.7621, 0.08869, 0.7621, 0.2543, 0.7517, 0.2543, 0.7914, 0.633, 0.7355, 0.633, 0.7355, 0.03698, 0.7542, 0.03698, 0.7542, 0.335, 0.7914, 0.335, 0.238, 0.1598, 0.2277, 0.1598, 0.2277, 0.1391, 0.238, 0.1391, 0.238, 0.1495, 0.74, 0.03505, 0.74, 0.6311, 0.7296, 0.6311, 0.7296, 0.03505, 0.728, 0.03685, 0.728, 0.6329, 0.7176, 0.6329, 0.7176, 0.03685, 0.7652, 0.6367, 0.7342, 0.6367, 0.7342, 0.04063, 0.7549, 0.04063, 0.7549, 0.3386, 0.7652, 0.3386, 0.8015, 0.08144, 0.8118, 0.08144, 0.8118, 0.247, 0.8015, 0.247, 0.7554, 0.3331, 0.7554, 0.6311, 0.7347, 0.6311, 0.7347, 0.0351, 0.7554, 0.0351, 0.6975, 0.6313, 0.6975, 0.3333, 0.6975, 0.03527, 0.7181, 0.03527, 0.7181, 0.6313, 0.7518, 0.2631, 0.7415, 0.2631, 0.7415, 0.09757, 0.7518, 0.09757, 0.7362, 0.2449, 0.7258, 0.2449, 0.7258, 0.07937, 0.7362, 0.07937, 0.7645, 0.5963, 0.7541, 0.5963, 0.7541, 0.4308, 0.7645, 0.4308, 0.7407, 0.6647, 0.7407, 0.009026, 0.751, 0.009026, 0.751, 0.3368, 0.7614, 0.3368, 0.7614, 0.6647, 0.7614, 0.9925, 0.7303, 0.9925, 0.7303, 0.6647, 0.7653, 0.3321, 0.7653, 0.6301, 0.7446, 0.6301, 0.7446, 0.3321, 0.755, 0.3321, 0.755, 0.03406, 0.7757, 0.03406, 0.7757, 0.3321, 0.7716, 0.6025, 0.7613, 0.6025, 0.7613, 0.437, 0.7716, 0.437, 0.6995, 0.6025, 0.6891, 0.6025, 0.6891, 0.437, 0.6995, 0.437, 0.748, 0.5734, 0.7377, 0.5734, 0.7377, 0.4078, 0.748, 0.4078, 0.741, 0.3302, 0.741, 0.6282, 0.7307, 0.6282, 0.7307, 0.3302, 0.7203, 0.3302, 0.7203, 0.03216, 0.741, 0.03216, 0.7155, 0.3348, 0.7155, 0.6329, 0.7052, 0.6329, 0.7052, 0.3348, 0.7052, 0.03684, 0.7155, 0.03684, 0.7589, 0.5777, 0.7485, 0.5777, 0.7485, 0.4122, 0.7589, 0.4122, 0.6963, 0.4308, 0.7066, 0.4308, 0.7066, 0.5963, 0.6963, 0.5963, 0.6595, 0.5767, 0.6492, 0.5767, 0.6492, 0.4111, 0.6595, 0.4111, 0.2291, 0.8251, 0.2394, 0.8251, 0.2394, 0.8354, 0.2291, 0.8354, 0.1173, 0.8251, 0.1277, 0.8251, 0.1277, 0.8354, 0.1173, 0.8354, 0.1212, 0.7955, 0.1212, 0.8059, 0.1108, 0.8059, 0.1108, 0.7955, 0.196, 0.7994, 0.196, 0.8098, 0.1856, 0.8098, 0.1856, 0.7994, 0.1532, 0.8447, 0.1635, 0.8447, 0.1635, 0.8551, 0.1532, 0.8551, 0.2337, 0.8194, 0.2337, 0.8504, 0.2027, 0.8504, 0.2027, 0.8401, 0.213, 0.8401, 0.213, 0.8297, 0.2027, 0.8297, 0.2027, 0.8194, 0.213, 0.8194, 0.213, 0.809, 0.2234, 0.809, 0.2234, 0.8194, 0.7168, 0.03757, 0.7168, 0.6336, 0.7064, 0.6336, 0.7064, 0.03757, 0.3272, 0.4941, 0.3272, 0.5045, 0.3272, 0.5148, 0.3169, 0.5148, 0.3169, 0.5252, 0.2858, 0.5252, 0.2858, 0.5148, 0.3065, 0.5148, 0.3065, 0.5045, 0.2962, 0.5045, 0.2962, 0.4941, 0.3169, 0.4941, 0.3169, 0.4838, 0.3272, 0.4838, 0.1452, 0.7955, 0.1452, 0.8059, 0.1348, 0.8059, 0.1348, 0.7955, 0.1671, 0.8201, 0.1774, 0.8201, 0.1774, 0.8305, 0.1671, 0.8305, 0.7511, 0.9266, 0.7408, 0.9266, 0.7408, 0.7611, 0.7511, 0.7611, 0.6186, 0.7363, 0.629, 0.7363, 0.629, 0.9018, 0.6186, 0.9018, 0.7359, 0.9312, 0.7256, 0.9312, 0.7256, 0.7656, 0.7359, 0.7656, 0.7301, 0.9188, 0.7197, 0.9188, 0.7197, 0.7532, 0.7301, 0.7532, 0.2407, 0.5291, 0.2303, 0.5291, 0.2303, 0.5084, 0.2407, 0.5084, 0.7195, 0.9085, 0.7091, 0.9085, 0.7091, 0.7429, 0.7195, 0.7429, 0.7236, 0.76, 0.734, 0.76, 0.734, 0.9256, 0.7236, 0.9256, 0.7778, 0.9101, 0.7675, 0.9101, 0.7675, 0.7446, 0.7778, 0.7446, 0.7538, 0.9018, 0.7435, 0.9018, 0.7435, 0.7363, 0.7538, 0.7363, 0.7913, 0.9095, 0.781, 0.9095, 0.781, 0.7439, 0.7913, 0.7439, 0.2222, 0.4802, 0.2119, 0.4802, 0.2119, 0.4595, 0.2222, 0.4595, 0.7596, 0.7429, 0.77, 0.7429, 0.77, 0.9084, 0.7596, 0.9084, 0.7402, 0.9157, 0.7298, 0.9157, 0.7298, 0.7501, 0.7402, 0.7501, 0.7607, 0.9002, 0.7504, 0.9002, 0.7504, 0.7346, 0.7607, 0.7346, 0.6469, 0.7425, 0.6573, 0.7425, 0.6573, 0.908, 0.6469, 0.908, 0.7211, 0.7446, 0.7315, 0.7446, 0.7315, 0.9101, 0.7211, 0.9101, 0.7685, 0.925, 0.7581, 0.925, 0.7581, 0.7594, 0.7685, 0.7594, 0.7432, 0.9136, 0.7328, 0.9136, 0.7328, 0.7481, 0.7432, 0.7481, 0.7658, 0.9101, 0.7555, 0.9101, 0.7555, 0.7446, 0.7658, 0.7446])
me_cube.materials.append(mat_material)
me_cube.use_remesh_preserve_volume = False
me_cube.use_remesh_preserve_attributes = False
me_cube.use_mirror_vertex_groups = False
me_cube.update()

# ---- objects
ob_cube = bpy.data.objects.new('Cube', me_cube)

# ---- transforms, parenting, visibility, modifiers, constraints
ob_cube.location = (0.0, 0.0, -0.2062)
ob_cube.scale = (0.5, 0.5, 0.03125)
ob_cube.lock_rotations_4d = False
ob_cube.empty_display_type = 'ARROWS'
ob_cube.lineart.crease_threshold = 0.0

# ---- collection membership
col_collection_1.objects.link(ob_cube)

# ---- scene / render settings (as saved in the file)
scene.frame_start = 1; scene.frame_end = 250; scene.frame_set(3)
scene.render.engine = 'CYCLES'
scene.render.resolution_percentage = 50
scene.render.dither_intensity = 0.0
scene.cycles.use_denoising = False
scene.cycles.samples = 128
scene.cycles.sampling_pattern = 'TABULATED_SOBOL'
scene.cycles.light_sampling_threshold = 0.0
scene.cycles.use_adaptive_sampling = False
scene.cycles.use_light_tree = False
scene.cycles.blur_glossy = 0.0
scene.cycles.sample_clamp_indirect = 0.0
scene.view_settings.view_transform = 'Standard'
bpy.context.view_layer.update()

# ---- added for rendering (the .blend has no active camera and no usable light): camera, sun
cam_auto = bpy.data.cameras.new('AutoCamera')
cam_auto.lens = 50.0
cam_auto.sensor_width = 36.0
cam_auto.clip_end = 1000.0
ob_auto_camera = bpy.data.objects.new('AutoCamera', cam_auto)
scene.collection.objects.link(ob_auto_camera)
ob_auto_camera.location = (1.21232, -1.40276, 1.05304)
ob_auto_camera.rotation_euler = (1.09748, -7.21219e-08, 0.694738)
scene.camera = ob_auto_camera
light_auto_sun = bpy.data.lights.new('AutoSun', 'SUN')
light_auto_sun.energy = 3.0
light_auto_sun.angle = 0.0523599
ob_auto_sun = bpy.data.objects.new('AutoSun', light_auto_sun)
scene.collection.objects.link(ob_auto_sun)
ob_auto_sun.rotation_euler = (0.872665, 0.174533, 0.523599)
bpy.context.view_layer.update()

